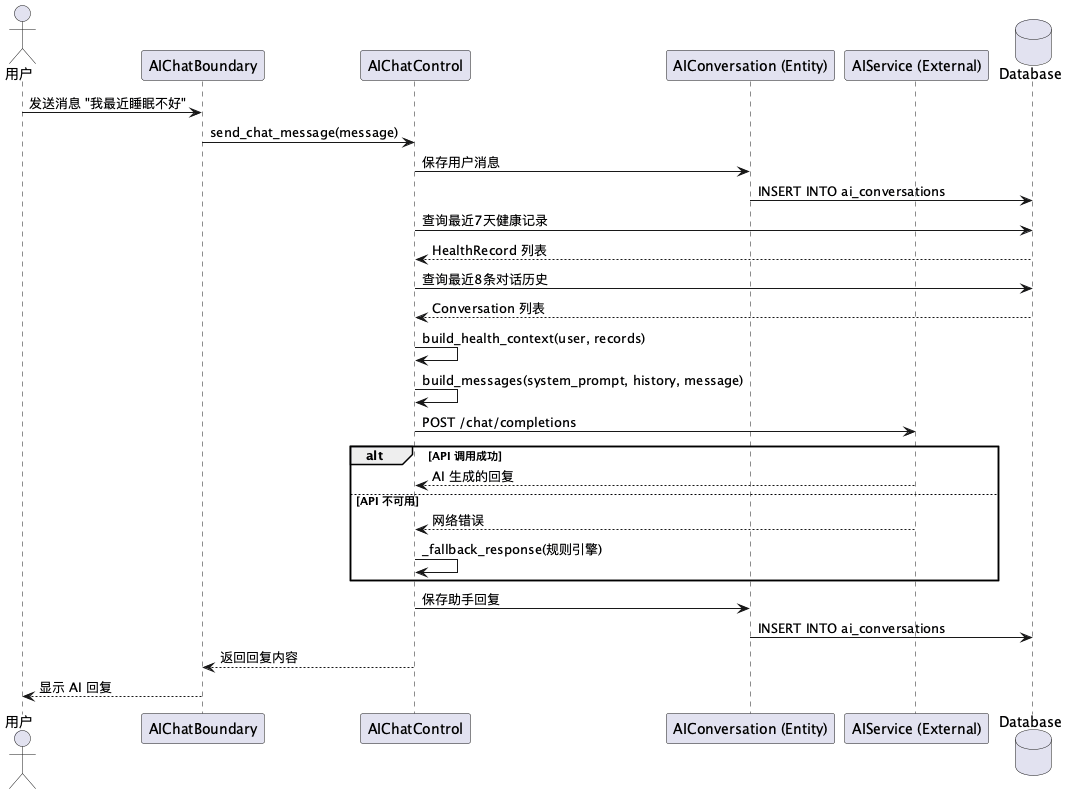

The diagram above was rendered by PlantUML. Its source (embedded in the PNG):
@startuml SequenceAIChat

actor 用户
participant "AIChatBoundary" as AIB
participant "AIChatControl" as AIC
participant "AIConversation (Entity)" as ACE
participant "AIService (External)" as AIS
database "Database" as DB

用户 -> AIB: 发送消息 "我最近睡眠不好"
AIB -> AIC: send_chat_message(message)

AIC -> ACE: 保存用户消息
ACE -> DB: INSERT INTO ai_conversations

AIC -> DB: 查询最近7天健康记录
DB --> AIC: HealthRecord 列表

AIC -> DB: 查询最近8条对话历史
DB --> AIC: Conversation 列表

AIC -> AIC: build_health_context(user, records)
AIC -> AIC: build_messages(system_prompt, history, message)

AIC -> AIS: POST /chat/completions

alt API 调用成功
  AIS --> AIC: AI 生成的回复
else API 不可用
  AIS --> AIC: 网络错误
  AIC -> AIC: _fallback_response(规则引擎)
end

AIC -> ACE: 保存助手回复
ACE -> DB: INSERT INTO ai_conversations

AIC --> AIB: 返回回复内容
AIB --> 用户: 显示 AI 回复

@enduml